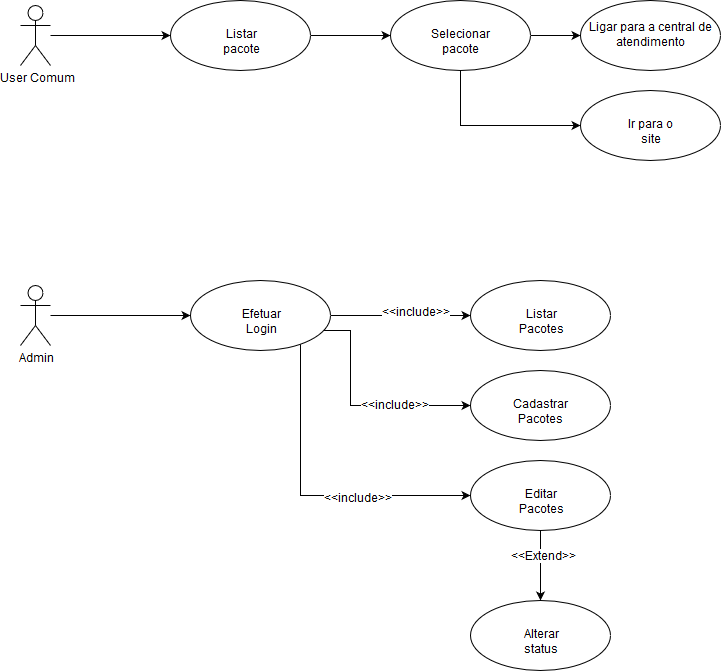

The diagram above was exported from draw.io. Its source (the exported page's mxGraphModel, read from the mxfile embedded in the PNG):
<mxGraphModel dx="1038" dy="577" grid="1" gridSize="10" guides="1" tooltips="1" connect="1" arrows="1" fold="1" page="1" pageScale="1" pageWidth="827" pageHeight="1169" math="0" shadow="0">
  <root>
    <mxCell id="0" />
    <mxCell id="1" parent="0" />
    <mxCell id="5eyCrXSjWwnP02GMd11x-3" style="edgeStyle=orthogonalEdgeStyle;rounded=0;orthogonalLoop=1;jettySize=auto;html=1;" edge="1" parent="1" source="5eyCrXSjWwnP02GMd11x-1" target="5eyCrXSjWwnP02GMd11x-2">
      <mxGeometry relative="1" as="geometry" />
    </mxCell>
    <mxCell id="5eyCrXSjWwnP02GMd11x-1" value="Admin" style="shape=umlActor;verticalLabelPosition=bottom;labelBackgroundColor=#ffffff;verticalAlign=top;html=1;" vertex="1" parent="1">
      <mxGeometry x="40" y="360" width="30" height="60" as="geometry" />
    </mxCell>
    <mxCell id="5eyCrXSjWwnP02GMd11x-8" style="edgeStyle=orthogonalEdgeStyle;rounded=0;orthogonalLoop=1;jettySize=auto;html=1;" edge="1" parent="1" source="5eyCrXSjWwnP02GMd11x-2" target="5eyCrXSjWwnP02GMd11x-4">
      <mxGeometry relative="1" as="geometry">
        <Array as="points">
          <mxPoint x="450" y="390" />
          <mxPoint x="450" y="390" />
        </Array>
      </mxGeometry>
    </mxCell>
    <mxCell id="5eyCrXSjWwnP02GMd11x-13" value="&amp;lt;&amp;lt;include&amp;gt;&amp;gt;" style="text;html=1;resizable=0;points=[];align=center;verticalAlign=middle;labelBackgroundColor=#ffffff;" vertex="1" connectable="0" parent="5eyCrXSjWwnP02GMd11x-8">
      <mxGeometry x="0.4286" y="16" relative="1" as="geometry">
        <mxPoint x="-16" y="13" as="offset" />
      </mxGeometry>
    </mxCell>
    <mxCell id="5eyCrXSjWwnP02GMd11x-9" style="edgeStyle=orthogonalEdgeStyle;rounded=0;orthogonalLoop=1;jettySize=auto;html=1;entryX=0;entryY=0.5;entryDx=0;entryDy=0;" edge="1" parent="1" source="5eyCrXSjWwnP02GMd11x-2" target="5eyCrXSjWwnP02GMd11x-5">
      <mxGeometry relative="1" as="geometry">
        <Array as="points">
          <mxPoint x="370" y="405" />
          <mxPoint x="370" y="480" />
        </Array>
      </mxGeometry>
    </mxCell>
    <mxCell id="5eyCrXSjWwnP02GMd11x-14" value="&amp;lt;&amp;lt;include&amp;gt;&amp;gt;" style="text;html=1;resizable=0;points=[];align=center;verticalAlign=middle;labelBackgroundColor=#ffffff;" vertex="1" connectable="0" parent="5eyCrXSjWwnP02GMd11x-9">
      <mxGeometry x="0.3055" relative="1" as="geometry">
        <mxPoint as="offset" />
      </mxGeometry>
    </mxCell>
    <mxCell id="5eyCrXSjWwnP02GMd11x-10" style="edgeStyle=orthogonalEdgeStyle;rounded=0;orthogonalLoop=1;jettySize=auto;html=1;entryX=0;entryY=0.5;entryDx=0;entryDy=0;" edge="1" parent="1" source="5eyCrXSjWwnP02GMd11x-2" target="5eyCrXSjWwnP02GMd11x-6">
      <mxGeometry relative="1" as="geometry">
        <Array as="points">
          <mxPoint x="320" y="570" />
        </Array>
      </mxGeometry>
    </mxCell>
    <mxCell id="5eyCrXSjWwnP02GMd11x-15" value="&amp;lt;&amp;lt;include&amp;gt;&amp;gt;" style="text;html=1;resizable=0;points=[];align=center;verticalAlign=middle;labelBackgroundColor=#ffffff;" vertex="1" connectable="0" parent="5eyCrXSjWwnP02GMd11x-10">
      <mxGeometry x="-0.0583" y="57" relative="1" as="geometry">
        <mxPoint x="57" y="60" as="offset" />
      </mxGeometry>
    </mxCell>
    <mxCell id="5eyCrXSjWwnP02GMd11x-2" value="Efetuar Login" style="ellipse;whiteSpace=wrap;html=1;" vertex="1" parent="1">
      <mxGeometry x="210" y="355" width="140" height="70" as="geometry" />
    </mxCell>
    <mxCell id="5eyCrXSjWwnP02GMd11x-4" value="Listar Pacotes" style="ellipse;whiteSpace=wrap;html=1;" vertex="1" parent="1">
      <mxGeometry x="490" y="355" width="140" height="70" as="geometry" />
    </mxCell>
    <mxCell id="5eyCrXSjWwnP02GMd11x-5" value="Cadastrar Pacotes" style="ellipse;whiteSpace=wrap;html=1;" vertex="1" parent="1">
      <mxGeometry x="490" y="445" width="140" height="70" as="geometry" />
    </mxCell>
    <mxCell id="5eyCrXSjWwnP02GMd11x-12" style="edgeStyle=orthogonalEdgeStyle;rounded=0;orthogonalLoop=1;jettySize=auto;html=1;" edge="1" parent="1" source="5eyCrXSjWwnP02GMd11x-6" target="5eyCrXSjWwnP02GMd11x-7">
      <mxGeometry relative="1" as="geometry" />
    </mxCell>
    <mxCell id="5eyCrXSjWwnP02GMd11x-16" value="&amp;lt;&amp;lt;Extend&amp;gt;&amp;gt;" style="text;html=1;resizable=0;points=[];align=center;verticalAlign=middle;labelBackgroundColor=#ffffff;" vertex="1" connectable="0" parent="5eyCrXSjWwnP02GMd11x-12">
      <mxGeometry x="-0.2667" y="3" relative="1" as="geometry">
        <mxPoint as="offset" />
      </mxGeometry>
    </mxCell>
    <mxCell id="5eyCrXSjWwnP02GMd11x-6" value="Editar Pacotes" style="ellipse;whiteSpace=wrap;html=1;" vertex="1" parent="1">
      <mxGeometry x="490" y="535" width="140" height="70" as="geometry" />
    </mxCell>
    <mxCell id="5eyCrXSjWwnP02GMd11x-7" value="Alterar status" style="ellipse;whiteSpace=wrap;html=1;" vertex="1" parent="1">
      <mxGeometry x="490" y="675" width="140" height="70" as="geometry" />
    </mxCell>
    <mxCell id="5eyCrXSjWwnP02GMd11x-18" style="edgeStyle=orthogonalEdgeStyle;rounded=0;orthogonalLoop=1;jettySize=auto;html=1;" edge="1" parent="1" source="5eyCrXSjWwnP02GMd11x-19" target="5eyCrXSjWwnP02GMd11x-20">
      <mxGeometry relative="1" as="geometry" />
    </mxCell>
    <mxCell id="5eyCrXSjWwnP02GMd11x-19" value="User Comum" style="shape=umlActor;verticalLabelPosition=bottom;labelBackgroundColor=#ffffff;verticalAlign=top;html=1;" vertex="1" parent="1">
      <mxGeometry x="40" y="80" width="30" height="60" as="geometry" />
    </mxCell>
    <mxCell id="5eyCrXSjWwnP02GMd11x-26" style="edgeStyle=orthogonalEdgeStyle;rounded=0;orthogonalLoop=1;jettySize=auto;html=1;" edge="1" parent="1" source="5eyCrXSjWwnP02GMd11x-20" target="5eyCrXSjWwnP02GMd11x-23">
      <mxGeometry relative="1" as="geometry" />
    </mxCell>
    <mxCell id="5eyCrXSjWwnP02GMd11x-20" value="Listar pacote" style="ellipse;whiteSpace=wrap;html=1;" vertex="1" parent="1">
      <mxGeometry x="190" y="75" width="140" height="70" as="geometry" />
    </mxCell>
    <mxCell id="5eyCrXSjWwnP02GMd11x-28" style="edgeStyle=orthogonalEdgeStyle;rounded=0;orthogonalLoop=1;jettySize=auto;html=1;" edge="1" parent="1" source="5eyCrXSjWwnP02GMd11x-23" target="5eyCrXSjWwnP02GMd11x-27">
      <mxGeometry relative="1" as="geometry" />
    </mxCell>
    <mxCell id="5eyCrXSjWwnP02GMd11x-30" style="edgeStyle=orthogonalEdgeStyle;rounded=0;orthogonalLoop=1;jettySize=auto;html=1;entryX=0;entryY=0.5;entryDx=0;entryDy=0;" edge="1" parent="1" source="5eyCrXSjWwnP02GMd11x-23" target="5eyCrXSjWwnP02GMd11x-29">
      <mxGeometry relative="1" as="geometry">
        <Array as="points">
          <mxPoint x="480" y="200" />
        </Array>
      </mxGeometry>
    </mxCell>
    <mxCell id="5eyCrXSjWwnP02GMd11x-23" value="Selecionar pacote" style="ellipse;whiteSpace=wrap;html=1;" vertex="1" parent="1">
      <mxGeometry x="410" y="75" width="140" height="70" as="geometry" />
    </mxCell>
    <mxCell id="5eyCrXSjWwnP02GMd11x-27" value="Ligar para a central de atendimento" style="ellipse;whiteSpace=wrap;html=1;" vertex="1" parent="1">
      <mxGeometry x="600" y="75" width="140" height="70" as="geometry" />
    </mxCell>
    <mxCell id="5eyCrXSjWwnP02GMd11x-29" value="Ir para o site" style="ellipse;whiteSpace=wrap;html=1;" vertex="1" parent="1">
      <mxGeometry x="600" y="165" width="140" height="70" as="geometry" />
    </mxCell>
  </root>
</mxGraphModel>